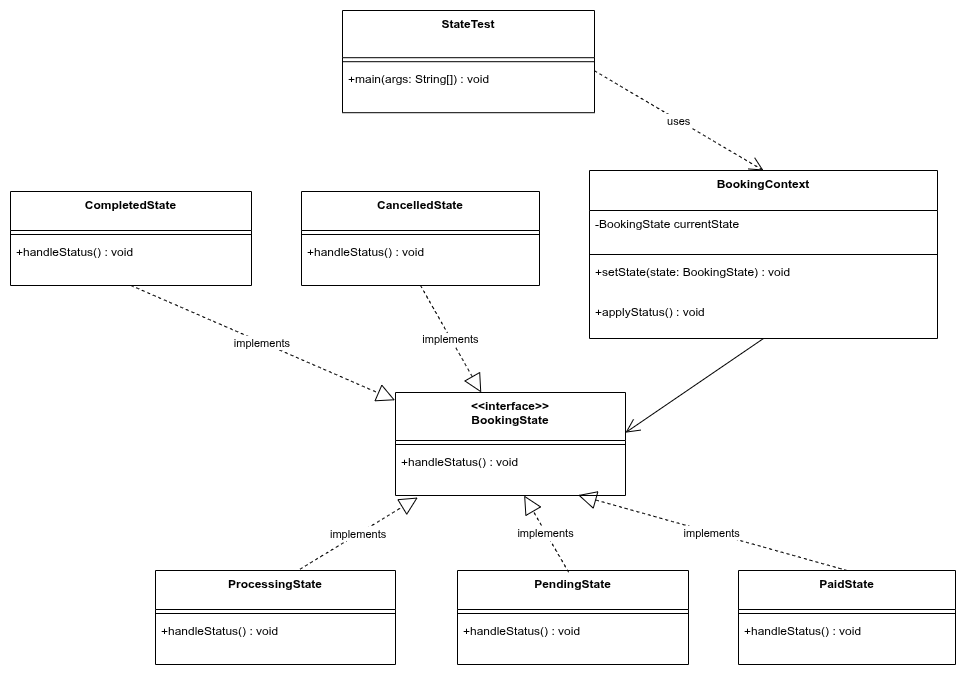

The diagram above was exported from draw.io. Its source (the exported page's mxGraphModel, read from the mxfile embedded in the PNG):
<mxGraphModel dx="2368" dy="1413" grid="1" gridSize="10" guides="1" tooltips="1" connect="1" arrows="1" fold="1" page="1" pageScale="1" pageWidth="827" pageHeight="1169" math="0" shadow="0">
  <root>
    <mxCell id="0" />
    <mxCell id="1" parent="0" />
    <mxCell id="2" parent="1" style="swimlane;fontStyle=1;align=center;verticalAlign=top;childLayout=stackLayout;horizontal=1;startSize=48;horizontalStack=0;resizeParent=1;resizeParentMax=0;resizeLast=0;collapsible=0;marginBottom=0;" value="&lt;&lt;interface&gt;&gt;&#10;BookingState" vertex="1">
      <mxGeometry height="103" width="230" x="515" y="2902" as="geometry" />
    </mxCell>
    <mxCell id="3" parent="2" style="line;strokeWidth=1;fillColor=none;align=left;verticalAlign=middle;spacingTop=-1;spacingLeft=3;spacingRight=3;rotatable=0;labelPosition=right;points=[];portConstraint=eastwest;strokeColor=inherit;" vertex="1">
      <mxGeometry height="8" width="230" y="48" as="geometry" />
    </mxCell>
    <mxCell id="4" parent="2" style="text;strokeColor=none;fillColor=none;align=left;verticalAlign=top;spacingLeft=4;spacingRight=4;overflow=hidden;rotatable=0;points=[[0,0.5],[1,0.5]];portConstraint=eastwest;" value="+handleStatus() : void" vertex="1">
      <mxGeometry height="47" width="230" y="56" as="geometry" />
    </mxCell>
    <mxCell id="5" parent="1" style="swimlane;fontStyle=1;align=center;verticalAlign=top;childLayout=stackLayout;horizontal=1;startSize=39;horizontalStack=0;resizeParent=1;resizeParentMax=0;resizeLast=0;collapsible=0;marginBottom=0;" value="PendingState" vertex="1">
      <mxGeometry height="94" width="231" x="577" y="3080" as="geometry" />
    </mxCell>
    <mxCell id="6" parent="5" style="line;strokeWidth=1;fillColor=none;align=left;verticalAlign=middle;spacingTop=-1;spacingLeft=3;spacingRight=3;rotatable=0;labelPosition=right;points=[];portConstraint=eastwest;strokeColor=inherit;" vertex="1">
      <mxGeometry height="8" width="231" y="39" as="geometry" />
    </mxCell>
    <mxCell id="7" parent="5" style="text;strokeColor=none;fillColor=none;align=left;verticalAlign=top;spacingLeft=4;spacingRight=4;overflow=hidden;rotatable=0;points=[[0,0.5],[1,0.5]];portConstraint=eastwest;" value="+handleStatus() : void" vertex="1">
      <mxGeometry height="47" width="231" y="47" as="geometry" />
    </mxCell>
    <mxCell id="8" parent="1" style="swimlane;fontStyle=1;align=center;verticalAlign=top;childLayout=stackLayout;horizontal=1;startSize=39;horizontalStack=0;resizeParent=1;resizeParentMax=0;resizeLast=0;collapsible=0;marginBottom=0;" value="PaidState" vertex="1">
      <mxGeometry height="94" width="217" x="858" y="3080" as="geometry" />
    </mxCell>
    <mxCell id="9" parent="8" style="line;strokeWidth=1;fillColor=none;align=left;verticalAlign=middle;spacingTop=-1;spacingLeft=3;spacingRight=3;rotatable=0;labelPosition=right;points=[];portConstraint=eastwest;strokeColor=inherit;" vertex="1">
      <mxGeometry height="8" width="217" y="39" as="geometry" />
    </mxCell>
    <mxCell id="10" parent="8" style="text;strokeColor=none;fillColor=none;align=left;verticalAlign=top;spacingLeft=4;spacingRight=4;overflow=hidden;rotatable=0;points=[[0,0.5],[1,0.5]];portConstraint=eastwest;" value="+handleStatus() : void" vertex="1">
      <mxGeometry height="47" width="217" y="47" as="geometry" />
    </mxCell>
    <mxCell id="11" parent="1" style="swimlane;fontStyle=1;align=center;verticalAlign=top;childLayout=stackLayout;horizontal=1;startSize=39;horizontalStack=0;resizeParent=1;resizeParentMax=0;resizeLast=0;collapsible=0;marginBottom=0;" value="ProcessingState" vertex="1">
      <mxGeometry height="94" width="240" x="275" y="3080" as="geometry" />
    </mxCell>
    <mxCell id="12" parent="11" style="line;strokeWidth=1;fillColor=none;align=left;verticalAlign=middle;spacingTop=-1;spacingLeft=3;spacingRight=3;rotatable=0;labelPosition=right;points=[];portConstraint=eastwest;strokeColor=inherit;" vertex="1">
      <mxGeometry height="8" width="240" y="39" as="geometry" />
    </mxCell>
    <mxCell id="13" parent="11" style="text;strokeColor=none;fillColor=none;align=left;verticalAlign=top;spacingLeft=4;spacingRight=4;overflow=hidden;rotatable=0;points=[[0,0.5],[1,0.5]];portConstraint=eastwest;" value="+handleStatus() : void" vertex="1">
      <mxGeometry height="47" width="240" y="47" as="geometry" />
    </mxCell>
    <mxCell id="14" parent="1" style="swimlane;fontStyle=1;align=center;verticalAlign=top;childLayout=stackLayout;horizontal=1;startSize=39;horizontalStack=0;resizeParent=1;resizeParentMax=0;resizeLast=0;collapsible=0;marginBottom=0;" value="CompletedState" vertex="1">
      <mxGeometry height="94" width="241" x="130" y="2701" as="geometry" />
    </mxCell>
    <mxCell id="15" parent="14" style="line;strokeWidth=1;fillColor=none;align=left;verticalAlign=middle;spacingTop=-1;spacingLeft=3;spacingRight=3;rotatable=0;labelPosition=right;points=[];portConstraint=eastwest;strokeColor=inherit;" vertex="1">
      <mxGeometry height="8" width="241" y="39" as="geometry" />
    </mxCell>
    <mxCell id="16" parent="14" style="text;strokeColor=none;fillColor=none;align=left;verticalAlign=top;spacingLeft=4;spacingRight=4;overflow=hidden;rotatable=0;points=[[0,0.5],[1,0.5]];portConstraint=eastwest;" value="+handleStatus() : void" vertex="1">
      <mxGeometry height="47" width="241" y="47" as="geometry" />
    </mxCell>
    <mxCell id="17" parent="1" style="swimlane;fontStyle=1;align=center;verticalAlign=top;childLayout=stackLayout;horizontal=1;startSize=39;horizontalStack=0;resizeParent=1;resizeParentMax=0;resizeLast=0;collapsible=0;marginBottom=0;" value="CancelledState" vertex="1">
      <mxGeometry height="94" width="238" x="421" y="2701" as="geometry" />
    </mxCell>
    <mxCell id="18" parent="17" style="line;strokeWidth=1;fillColor=none;align=left;verticalAlign=middle;spacingTop=-1;spacingLeft=3;spacingRight=3;rotatable=0;labelPosition=right;points=[];portConstraint=eastwest;strokeColor=inherit;" vertex="1">
      <mxGeometry height="8" width="238" y="39" as="geometry" />
    </mxCell>
    <mxCell id="19" parent="17" style="text;strokeColor=none;fillColor=none;align=left;verticalAlign=top;spacingLeft=4;spacingRight=4;overflow=hidden;rotatable=0;points=[[0,0.5],[1,0.5]];portConstraint=eastwest;" value="+handleStatus() : void" vertex="1">
      <mxGeometry height="47" width="238" y="47" as="geometry" />
    </mxCell>
    <mxCell id="20" parent="1" style="swimlane;fontStyle=1;align=center;verticalAlign=top;childLayout=stackLayout;horizontal=1;startSize=40;horizontalStack=0;resizeParent=1;resizeParentMax=0;resizeLast=0;collapsible=0;marginBottom=0;" value="BookingContext" vertex="1">
      <mxGeometry height="168" width="348" x="709" y="2680" as="geometry" />
    </mxCell>
    <mxCell id="21" parent="20" style="text;strokeColor=none;fillColor=none;align=left;verticalAlign=top;spacingLeft=4;spacingRight=4;overflow=hidden;rotatable=0;points=[[0,0.5],[1,0.5]];portConstraint=eastwest;" value="-BookingState currentState" vertex="1">
      <mxGeometry height="40" width="348" y="40" as="geometry" />
    </mxCell>
    <mxCell id="22" parent="20" style="line;strokeWidth=1;fillColor=none;align=left;verticalAlign=middle;spacingTop=-1;spacingLeft=3;spacingRight=3;rotatable=0;labelPosition=right;points=[];portConstraint=eastwest;strokeColor=inherit;" vertex="1">
      <mxGeometry height="8" width="348" y="80" as="geometry" />
    </mxCell>
    <mxCell id="23" parent="20" style="text;strokeColor=none;fillColor=none;align=left;verticalAlign=top;spacingLeft=4;spacingRight=4;overflow=hidden;rotatable=0;points=[[0,0.5],[1,0.5]];portConstraint=eastwest;" value="+setState(state: BookingState) : void" vertex="1">
      <mxGeometry height="40" width="348" y="88" as="geometry" />
    </mxCell>
    <mxCell id="24" parent="20" style="text;strokeColor=none;fillColor=none;align=left;verticalAlign=top;spacingLeft=4;spacingRight=4;overflow=hidden;rotatable=0;points=[[0,0.5],[1,0.5]];portConstraint=eastwest;" value="+applyStatus() : void" vertex="1">
      <mxGeometry height="40" width="348" y="128" as="geometry" />
    </mxCell>
    <mxCell id="25" parent="1" style="swimlane;fontStyle=1;align=center;verticalAlign=top;childLayout=stackLayout;horizontal=1;startSize=47.2;horizontalStack=0;resizeParent=1;resizeParentMax=0;resizeLast=0;collapsible=0;marginBottom=0;" value="StateTest" vertex="1">
      <mxGeometry height="102.2" width="252" x="462" y="2520" as="geometry" />
    </mxCell>
    <mxCell id="26" parent="25" style="line;strokeWidth=1;fillColor=none;align=left;verticalAlign=middle;spacingTop=-1;spacingLeft=3;spacingRight=3;rotatable=0;labelPosition=right;points=[];portConstraint=eastwest;strokeColor=inherit;" vertex="1">
      <mxGeometry height="8" width="252" y="47.2" as="geometry" />
    </mxCell>
    <mxCell id="27" parent="25" style="text;strokeColor=none;fillColor=none;align=left;verticalAlign=top;spacingLeft=4;spacingRight=4;overflow=hidden;rotatable=0;points=[[0,0.5],[1,0.5]];portConstraint=eastwest;" value="+main(args: String[]) : void" vertex="1">
      <mxGeometry height="47" width="252" y="55.2" as="geometry" />
    </mxCell>
    <mxCell id="28" edge="1" parent="1" source="5" style="curved=1;dashed=1;startArrow=none;endArrow=block;endSize=16;endFill=0;exitX=0.481;exitY=0.018;rounded=0;exitDx=0;exitDy=0;exitPerimeter=0;" target="4" value="implements">
      <mxGeometry relative="1" as="geometry">
        <Array as="points" />
      </mxGeometry>
    </mxCell>
    <mxCell id="29" edge="1" parent="1" source="8" style="curved=1;dashed=1;startArrow=none;endArrow=block;endSize=16;endFill=0;exitX=0.5;exitY=0;entryX=0.794;entryY=0.991;rounded=0;exitDx=0;exitDy=0;entryDx=0;entryDy=0;entryPerimeter=0;" target="4" value="implements">
      <mxGeometry relative="1" as="geometry">
        <Array as="points" />
      </mxGeometry>
    </mxCell>
    <mxCell id="30" edge="1" parent="1" source="11" style="curved=1;dashed=1;startArrow=none;endArrow=block;endSize=16;endFill=0;exitX=0.603;exitY=-0.015;entryX=0.097;entryY=1.043;rounded=0;entryDx=0;entryDy=0;entryPerimeter=0;exitDx=0;exitDy=0;exitPerimeter=0;" target="4" value="implements">
      <mxGeometry relative="1" as="geometry">
        <Array as="points" />
      </mxGeometry>
    </mxCell>
    <mxCell id="31" edge="1" parent="1" source="14" style="curved=1;dashed=1;startArrow=none;endArrow=block;endSize=16;endFill=0;exitX=0.5;exitY=1;entryX=-0.002;entryY=0.075;rounded=0;entryDx=0;entryDy=0;entryPerimeter=0;" target="2" value="implements">
      <mxGeometry relative="1" as="geometry">
        <Array as="points" />
      </mxGeometry>
    </mxCell>
    <mxCell id="32" edge="1" parent="1" source="17" style="curved=1;dashed=1;startArrow=none;endArrow=block;endSize=16;endFill=0;exitX=0.5;exitY=1;rounded=0;" target="2" value="implements">
      <mxGeometry relative="1" as="geometry">
        <Array as="points" />
      </mxGeometry>
    </mxCell>
    <mxCell id="33" edge="1" parent="1" source="20" style="curved=1;startArrow=none;endArrow=open;endSize=12;exitX=0.5;exitY=1;entryX=1;entryY=0.39;rounded=0;" target="2" value="">
      <mxGeometry relative="1" as="geometry">
        <Array as="points" />
      </mxGeometry>
    </mxCell>
    <mxCell id="34" edge="1" parent="1" source="25" style="curved=1;dashed=1;startArrow=none;endArrow=open;endSize=12;exitX=1;exitY=0.59;entryX=0.5;entryY=0;rounded=0;" target="20" value="uses">
      <mxGeometry relative="1" as="geometry">
        <Array as="points" />
      </mxGeometry>
    </mxCell>
  </root>
</mxGraphModel>